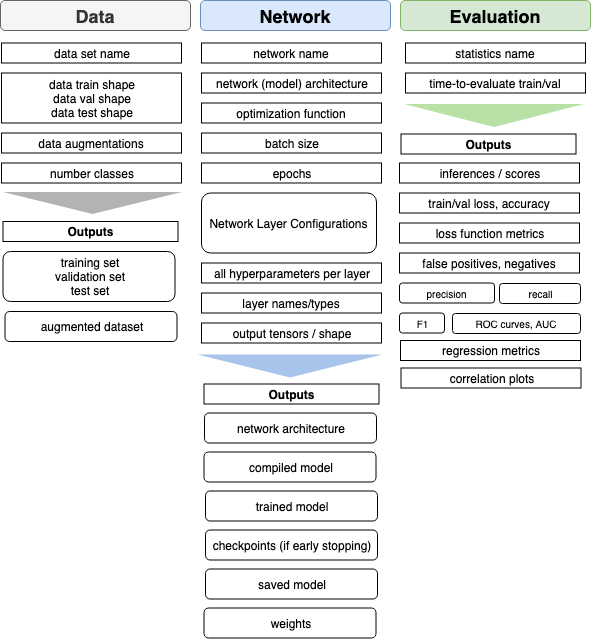

The diagram above was exported from draw.io. Its source (the exported page's mxGraphModel, read from the mxfile embedded in the PNG):
<mxGraphModel dx="1006" dy="646" grid="1" gridSize="10" guides="1" tooltips="1" connect="1" arrows="1" fold="1" page="1" pageScale="1" pageWidth="850" pageHeight="1100" math="0" shadow="0">
  <root>
    <mxCell id="k3JrgC54IrZhmHbmmLMA-0" />
    <mxCell id="k3JrgC54IrZhmHbmmLMA-1" parent="k3JrgC54IrZhmHbmmLMA-0" />
    <mxCell id="k3JrgC54IrZhmHbmmLMA-2" value="Network" style="rounded=1;whiteSpace=wrap;html=1;fontSize=18;fillColor=#dae8fc;strokeColor=#6c8ebf;fontStyle=1" vertex="1" parent="k3JrgC54IrZhmHbmmLMA-1">
      <mxGeometry x="250" y="200" width="190" height="30" as="geometry" />
    </mxCell>
    <mxCell id="k3JrgC54IrZhmHbmmLMA-3" value="Data" style="rounded=1;whiteSpace=wrap;html=1;fontSize=18;fillColor=#f5f5f5;strokeColor=#666666;fontColor=#333333;fontStyle=1" vertex="1" parent="k3JrgC54IrZhmHbmmLMA-1">
      <mxGeometry x="50" y="200" width="190" height="30" as="geometry" />
    </mxCell>
    <mxCell id="k3JrgC54IrZhmHbmmLMA-4" value="Evaluation" style="rounded=1;whiteSpace=wrap;html=1;fontSize=18;fillColor=#d5e8d4;strokeColor=#82b366;fontStyle=1" vertex="1" parent="k3JrgC54IrZhmHbmmLMA-1">
      <mxGeometry x="450" y="200" width="190" height="30" as="geometry" />
    </mxCell>
    <mxCell id="k3JrgC54IrZhmHbmmLMA-6" value="&lt;font style=&quot;font-size: 12px;&quot;&gt;data set name&lt;/font&gt;" style="rounded=0;whiteSpace=wrap;html=1;fontSize=12;" vertex="1" parent="k3JrgC54IrZhmHbmmLMA-1">
      <mxGeometry x="51" y="242.5" width="180" height="20" as="geometry" />
    </mxCell>
    <mxCell id="k3JrgC54IrZhmHbmmLMA-7" value="data train shape&lt;br&gt;data val shape&lt;br&gt;data test shape&lt;br&gt;" style="rounded=0;whiteSpace=wrap;html=1;fontSize=12;" vertex="1" parent="k3JrgC54IrZhmHbmmLMA-1">
      <mxGeometry x="51" y="272.5" width="180" height="50" as="geometry" />
    </mxCell>
    <mxCell id="k3JrgC54IrZhmHbmmLMA-8" value="data augmentations" style="rounded=0;whiteSpace=wrap;html=1;fontSize=12;" vertex="1" parent="k3JrgC54IrZhmHbmmLMA-1">
      <mxGeometry x="51" y="332.5" width="180" height="20" as="geometry" />
    </mxCell>
    <mxCell id="k3JrgC54IrZhmHbmmLMA-9" value="number classes" style="rounded=0;whiteSpace=wrap;html=1;fontSize=12;" vertex="1" parent="k3JrgC54IrZhmHbmmLMA-1">
      <mxGeometry x="51" y="362.5" width="180" height="20" as="geometry" />
    </mxCell>
    <mxCell id="k3JrgC54IrZhmHbmmLMA-10" value="network name" style="rounded=0;whiteSpace=wrap;html=1;fontSize=12;" vertex="1" parent="k3JrgC54IrZhmHbmmLMA-1">
      <mxGeometry x="251" y="242.5" width="180" height="20" as="geometry" />
    </mxCell>
    <mxCell id="k3JrgC54IrZhmHbmmLMA-11" value="network (model) architecture" style="rounded=0;whiteSpace=wrap;html=1;fontSize=12;" vertex="1" parent="k3JrgC54IrZhmHbmmLMA-1">
      <mxGeometry x="251" y="272.5" width="180" height="20" as="geometry" />
    </mxCell>
    <mxCell id="k3JrgC54IrZhmHbmmLMA-12" value="optimization function" style="rounded=0;whiteSpace=wrap;html=1;fontSize=12;" vertex="1" parent="k3JrgC54IrZhmHbmmLMA-1">
      <mxGeometry x="251" y="302.5" width="180" height="20" as="geometry" />
    </mxCell>
    <mxCell id="k3JrgC54IrZhmHbmmLMA-13" value="batch size" style="rounded=0;whiteSpace=wrap;html=1;fontSize=12;" vertex="1" parent="k3JrgC54IrZhmHbmmLMA-1">
      <mxGeometry x="251" y="332.5" width="180" height="20" as="geometry" />
    </mxCell>
    <mxCell id="k3JrgC54IrZhmHbmmLMA-14" value="epochs" style="rounded=0;whiteSpace=wrap;html=1;fontSize=12;" vertex="1" parent="k3JrgC54IrZhmHbmmLMA-1">
      <mxGeometry x="251" y="362.5" width="180" height="20" as="geometry" />
    </mxCell>
    <mxCell id="k3JrgC54IrZhmHbmmLMA-15" value="all hyperparameters per layer" style="rounded=0;whiteSpace=wrap;html=1;fontSize=12;" vertex="1" parent="k3JrgC54IrZhmHbmmLMA-1">
      <mxGeometry x="251" y="462.5" width="180" height="20" as="geometry" />
    </mxCell>
    <mxCell id="k3JrgC54IrZhmHbmmLMA-16" value="Network Layer Configurations" style="rounded=1;whiteSpace=wrap;html=1;fontSize=12;" vertex="1" parent="k3JrgC54IrZhmHbmmLMA-1">
      <mxGeometry x="251" y="392.5" width="175" height="60" as="geometry" />
    </mxCell>
    <mxCell id="k3JrgC54IrZhmHbmmLMA-17" value="" style="triangle;whiteSpace=wrap;html=1;fontSize=12;rotation=90;fillColor=#B3B3B3;strokeColor=none;fontColor=#333333;" vertex="1" parent="k3JrgC54IrZhmHbmmLMA-1">
      <mxGeometry x="131" y="313" width="22" height="179" as="geometry" />
    </mxCell>
    <mxCell id="k3JrgC54IrZhmHbmmLMA-18" value="Outputs" style="rounded=0;whiteSpace=wrap;html=1;fontSize=12;fontStyle=1" vertex="1" parent="k3JrgC54IrZhmHbmmLMA-1">
      <mxGeometry x="52.5" y="421" width="175" height="20" as="geometry" />
    </mxCell>
    <mxCell id="k3JrgC54IrZhmHbmmLMA-19" value="training set&lt;br&gt;validation set&lt;br&gt;test set&lt;br&gt;" style="rounded=1;whiteSpace=wrap;html=1;fontSize=12;" vertex="1" parent="k3JrgC54IrZhmHbmmLMA-1">
      <mxGeometry x="52.5" y="451" width="172" height="50" as="geometry" />
    </mxCell>
    <mxCell id="k3JrgC54IrZhmHbmmLMA-20" value="augmented dataset&lt;br&gt;" style="rounded=1;whiteSpace=wrap;html=1;fontSize=12;" vertex="1" parent="k3JrgC54IrZhmHbmmLMA-1">
      <mxGeometry x="54.5" y="511" width="172" height="30" as="geometry" />
    </mxCell>
    <mxCell id="k3JrgC54IrZhmHbmmLMA-21" value="layer names/types" style="rounded=0;whiteSpace=wrap;html=1;fontSize=12;" vertex="1" parent="k3JrgC54IrZhmHbmmLMA-1">
      <mxGeometry x="251" y="492.5" width="180" height="20" as="geometry" />
    </mxCell>
    <mxCell id="k3JrgC54IrZhmHbmmLMA-22" value="output tensors / shape" style="rounded=0;whiteSpace=wrap;html=1;fontSize=12;" vertex="1" parent="k3JrgC54IrZhmHbmmLMA-1">
      <mxGeometry x="251" y="522.5" width="180" height="20" as="geometry" />
    </mxCell>
    <mxCell id="k3JrgC54IrZhmHbmmLMA-23" value="" style="triangle;whiteSpace=wrap;html=1;fontSize=12;rotation=90;fillColor=#A9C4EB;strokeColor=none;fontColor=#333333;" vertex="1" parent="k3JrgC54IrZhmHbmmLMA-1">
      <mxGeometry x="328" y="473" width="23" height="185" as="geometry" />
    </mxCell>
    <mxCell id="k3JrgC54IrZhmHbmmLMA-24" value="Outputs" style="rounded=0;whiteSpace=wrap;html=1;fontSize=12;fontStyle=1" vertex="1" parent="k3JrgC54IrZhmHbmmLMA-1">
      <mxGeometry x="253.5" y="583.5" width="175" height="20" as="geometry" />
    </mxCell>
    <mxCell id="k3JrgC54IrZhmHbmmLMA-25" value="network architecture" style="rounded=1;whiteSpace=wrap;html=1;fontSize=12;" vertex="1" parent="k3JrgC54IrZhmHbmmLMA-1">
      <mxGeometry x="254" y="612.5" width="172" height="30" as="geometry" />
    </mxCell>
    <mxCell id="k3JrgC54IrZhmHbmmLMA-26" value="compiled model" style="rounded=1;whiteSpace=wrap;html=1;fontSize=12;" vertex="1" parent="k3JrgC54IrZhmHbmmLMA-1">
      <mxGeometry x="253.5" y="651.5" width="172" height="30" as="geometry" />
    </mxCell>
    <mxCell id="k3JrgC54IrZhmHbmmLMA-27" value="trained model" style="rounded=1;whiteSpace=wrap;html=1;fontSize=12;" vertex="1" parent="k3JrgC54IrZhmHbmmLMA-1">
      <mxGeometry x="255" y="690.5" width="172" height="30" as="geometry" />
    </mxCell>
    <mxCell id="k3JrgC54IrZhmHbmmLMA-28" value="checkpoints (if early stopping)" style="rounded=1;whiteSpace=wrap;html=1;fontSize=12;" vertex="1" parent="k3JrgC54IrZhmHbmmLMA-1">
      <mxGeometry x="255" y="729.5" width="172" height="30" as="geometry" />
    </mxCell>
    <mxCell id="k3JrgC54IrZhmHbmmLMA-29" value="saved model" style="rounded=1;whiteSpace=wrap;html=1;fontSize=12;" vertex="1" parent="k3JrgC54IrZhmHbmmLMA-1">
      <mxGeometry x="255" y="768.5" width="172" height="30" as="geometry" />
    </mxCell>
    <mxCell id="k3JrgC54IrZhmHbmmLMA-30" value="weights" style="rounded=1;whiteSpace=wrap;html=1;fontSize=12;" vertex="1" parent="k3JrgC54IrZhmHbmmLMA-1">
      <mxGeometry x="253.5" y="807.5" width="172" height="30" as="geometry" />
    </mxCell>
    <mxCell id="k3JrgC54IrZhmHbmmLMA-31" value="inferences / scores" style="rounded=0;whiteSpace=wrap;html=1;fontSize=12;" vertex="1" parent="k3JrgC54IrZhmHbmmLMA-1">
      <mxGeometry x="449" y="362.5" width="180" height="20" as="geometry" />
    </mxCell>
    <mxCell id="k3JrgC54IrZhmHbmmLMA-32" value="train/val loss, accuracy" style="rounded=0;whiteSpace=wrap;html=1;fontSize=12;" vertex="1" parent="k3JrgC54IrZhmHbmmLMA-1">
      <mxGeometry x="449" y="392.5" width="180" height="20" as="geometry" />
    </mxCell>
    <mxCell id="k3JrgC54IrZhmHbmmLMA-33" value="loss function metrics" style="rounded=0;whiteSpace=wrap;html=1;fontSize=12;" vertex="1" parent="k3JrgC54IrZhmHbmmLMA-1">
      <mxGeometry x="449" y="422.5" width="180" height="20" as="geometry" />
    </mxCell>
    <mxCell id="k3JrgC54IrZhmHbmmLMA-34" value="false positives, negatives" style="rounded=0;whiteSpace=wrap;html=1;fontSize=12;" vertex="1" parent="k3JrgC54IrZhmHbmmLMA-1">
      <mxGeometry x="449" y="452.5" width="180" height="20" as="geometry" />
    </mxCell>
    <mxCell id="k3JrgC54IrZhmHbmmLMA-35" value="precision" style="rounded=1;whiteSpace=wrap;html=1;fontSize=10;" vertex="1" parent="k3JrgC54IrZhmHbmmLMA-1">
      <mxGeometry x="449" y="482.5" width="95" height="20" as="geometry" />
    </mxCell>
    <mxCell id="k3JrgC54IrZhmHbmmLMA-36" value="recall" style="rounded=1;whiteSpace=wrap;html=1;fontSize=10;" vertex="1" parent="k3JrgC54IrZhmHbmmLMA-1">
      <mxGeometry x="549" y="483" width="81" height="20" as="geometry" />
    </mxCell>
    <mxCell id="k3JrgC54IrZhmHbmmLMA-37" value="F1" style="rounded=1;whiteSpace=wrap;html=1;fontSize=10;" vertex="1" parent="k3JrgC54IrZhmHbmmLMA-1">
      <mxGeometry x="449" y="512.5" width="45" height="20" as="geometry" />
    </mxCell>
    <mxCell id="k3JrgC54IrZhmHbmmLMA-38" value="ROC curves, AUC" style="rounded=1;whiteSpace=wrap;html=1;fontSize=10;" vertex="1" parent="k3JrgC54IrZhmHbmmLMA-1">
      <mxGeometry x="502" y="513" width="128" height="20" as="geometry" />
    </mxCell>
    <mxCell id="k3JrgC54IrZhmHbmmLMA-40" value="" style="triangle;whiteSpace=wrap;html=1;fontSize=12;rotation=90;fillColor=#B9E0A5;strokeColor=none;fontColor=#333333;" vertex="1" parent="k3JrgC54IrZhmHbmmLMA-1">
      <mxGeometry x="532" y="225" width="23" height="180" as="geometry" />
    </mxCell>
    <mxCell id="k3JrgC54IrZhmHbmmLMA-41" value="Outputs" style="rounded=0;whiteSpace=wrap;html=1;fontSize=12;fontStyle=1" vertex="1" parent="k3JrgC54IrZhmHbmmLMA-1">
      <mxGeometry x="450.5" y="333.5" width="175" height="20" as="geometry" />
    </mxCell>
    <mxCell id="k3JrgC54IrZhmHbmmLMA-42" value="statistics name" style="rounded=0;whiteSpace=wrap;html=1;fontSize=12;" vertex="1" parent="k3JrgC54IrZhmHbmmLMA-1">
      <mxGeometry x="455" y="242.5" width="180" height="20" as="geometry" />
    </mxCell>
    <mxCell id="k3JrgC54IrZhmHbmmLMA-43" value="time-to-evaluate train/val" style="rounded=0;whiteSpace=wrap;html=1;fontSize=12;" vertex="1" parent="k3JrgC54IrZhmHbmmLMA-1">
      <mxGeometry x="455" y="272.5" width="180" height="20" as="geometry" />
    </mxCell>
    <mxCell id="k3JrgC54IrZhmHbmmLMA-44" value="regression metrics" style="rounded=0;whiteSpace=wrap;html=1;fontSize=12;" vertex="1" parent="k3JrgC54IrZhmHbmmLMA-1">
      <mxGeometry x="450" y="540" width="180" height="20" as="geometry" />
    </mxCell>
    <mxCell id="k3JrgC54IrZhmHbmmLMA-45" value="correlation plots" style="rounded=0;whiteSpace=wrap;html=1;fontSize=12;" vertex="1" parent="k3JrgC54IrZhmHbmmLMA-1">
      <mxGeometry x="450.5" y="567.5" width="180" height="20" as="geometry" />
    </mxCell>
  </root>
</mxGraphModel>